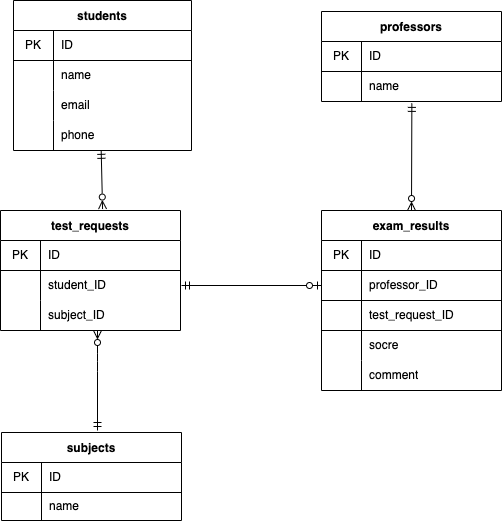

The diagram above was exported from draw.io. Its source (the exported page's mxGraphModel, read from the mxfile embedded in the PNG):
<mxGraphModel dx="405" dy="431" grid="1" gridSize="10" guides="1" tooltips="1" connect="1" arrows="1" fold="1" page="1" pageScale="1" pageWidth="827" pageHeight="1169" math="0" shadow="0">
  <root>
    <mxCell id="0" />
    <mxCell id="1" parent="0" />
    <mxCell id="6" value="students" style="shape=table;startSize=30;container=1;collapsible=0;childLayout=tableLayout;fixedRows=1;rowLines=0;fontStyle=1;align=center;pointerEvents=1;" parent="1" vertex="1">
      <mxGeometry x="62" y="20" width="178" height="150" as="geometry" />
    </mxCell>
    <mxCell id="7" value="" style="shape=partialRectangle;html=1;whiteSpace=wrap;collapsible=0;dropTarget=0;pointerEvents=1;fillColor=none;top=0;left=0;bottom=1;right=0;points=[[0,0.5],[1,0.5]];portConstraint=eastwest;" parent="6" vertex="1">
      <mxGeometry y="30" width="178" height="30" as="geometry" />
    </mxCell>
    <mxCell id="8" value="PK" style="shape=partialRectangle;html=1;whiteSpace=wrap;connectable=0;fillColor=none;top=0;left=0;bottom=0;right=0;overflow=hidden;pointerEvents=1;" parent="7" vertex="1">
      <mxGeometry width="40" height="30" as="geometry">
        <mxRectangle width="40" height="30" as="alternateBounds" />
      </mxGeometry>
    </mxCell>
    <mxCell id="9" value="ID" style="shape=partialRectangle;html=1;whiteSpace=wrap;connectable=0;fillColor=none;top=0;left=0;bottom=0;right=0;align=left;spacingLeft=6;overflow=hidden;pointerEvents=1;" parent="7" vertex="1">
      <mxGeometry x="40" width="138" height="30" as="geometry">
        <mxRectangle width="138" height="30" as="alternateBounds" />
      </mxGeometry>
    </mxCell>
    <mxCell id="10" value="" style="shape=partialRectangle;html=1;whiteSpace=wrap;collapsible=0;dropTarget=0;pointerEvents=1;fillColor=none;top=0;left=0;bottom=0;right=0;points=[[0,0.5],[1,0.5]];portConstraint=eastwest;" parent="6" vertex="1">
      <mxGeometry y="60" width="178" height="30" as="geometry" />
    </mxCell>
    <mxCell id="11" value="" style="shape=partialRectangle;html=1;whiteSpace=wrap;connectable=0;fillColor=none;top=0;left=0;bottom=0;right=0;overflow=hidden;pointerEvents=1;" parent="10" vertex="1">
      <mxGeometry width="40" height="30" as="geometry">
        <mxRectangle width="40" height="30" as="alternateBounds" />
      </mxGeometry>
    </mxCell>
    <mxCell id="12" value="name" style="shape=partialRectangle;html=1;whiteSpace=wrap;connectable=0;fillColor=none;top=0;left=0;bottom=0;right=0;align=left;spacingLeft=6;overflow=hidden;pointerEvents=1;" parent="10" vertex="1">
      <mxGeometry x="40" width="138" height="30" as="geometry">
        <mxRectangle width="138" height="30" as="alternateBounds" />
      </mxGeometry>
    </mxCell>
    <mxCell id="77" style="shape=partialRectangle;html=1;whiteSpace=wrap;collapsible=0;dropTarget=0;pointerEvents=1;fillColor=none;top=0;left=0;bottom=0;right=0;points=[[0,0.5],[1,0.5]];portConstraint=eastwest;" vertex="1" parent="6">
      <mxGeometry y="90" width="178" height="30" as="geometry" />
    </mxCell>
    <mxCell id="78" style="shape=partialRectangle;html=1;whiteSpace=wrap;connectable=0;fillColor=none;top=0;left=0;bottom=0;right=0;overflow=hidden;pointerEvents=1;" vertex="1" parent="77">
      <mxGeometry width="40" height="30" as="geometry">
        <mxRectangle width="40" height="30" as="alternateBounds" />
      </mxGeometry>
    </mxCell>
    <mxCell id="79" value="email" style="shape=partialRectangle;html=1;whiteSpace=wrap;connectable=0;fillColor=none;top=0;left=0;bottom=0;right=0;align=left;spacingLeft=6;overflow=hidden;pointerEvents=1;" vertex="1" parent="77">
      <mxGeometry x="40" width="138" height="30" as="geometry">
        <mxRectangle width="138" height="30" as="alternateBounds" />
      </mxGeometry>
    </mxCell>
    <mxCell id="74" style="shape=partialRectangle;html=1;whiteSpace=wrap;collapsible=0;dropTarget=0;pointerEvents=1;fillColor=none;top=0;left=0;bottom=0;right=0;points=[[0,0.5],[1,0.5]];portConstraint=eastwest;" vertex="1" parent="6">
      <mxGeometry y="120" width="178" height="30" as="geometry" />
    </mxCell>
    <mxCell id="75" style="shape=partialRectangle;html=1;whiteSpace=wrap;connectable=0;fillColor=none;top=0;left=0;bottom=0;right=0;overflow=hidden;pointerEvents=1;" vertex="1" parent="74">
      <mxGeometry width="40" height="30" as="geometry">
        <mxRectangle width="40" height="30" as="alternateBounds" />
      </mxGeometry>
    </mxCell>
    <mxCell id="76" value="phone" style="shape=partialRectangle;html=1;whiteSpace=wrap;connectable=0;fillColor=none;top=0;left=0;bottom=0;right=0;align=left;spacingLeft=6;overflow=hidden;pointerEvents=1;" vertex="1" parent="74">
      <mxGeometry x="40" width="138" height="30" as="geometry">
        <mxRectangle width="138" height="30" as="alternateBounds" />
      </mxGeometry>
    </mxCell>
    <mxCell id="59" style="edgeStyle=none;html=1;exitX=0.567;exitY=-0.012;exitDx=0;exitDy=0;endArrow=ERmandOne;endFill=0;startArrow=ERzeroToMany;startFill=0;entryX=0.501;entryY=0.961;entryDx=0;entryDy=0;entryPerimeter=0;exitPerimeter=0;" parent="1" source="99" edge="1">
      <mxGeometry relative="1" as="geometry">
        <mxPoint x="149.5" y="221" as="sourcePoint" />
        <mxPoint x="149.68000000000006" y="169.83000000000004" as="targetPoint" />
      </mxGeometry>
    </mxCell>
    <mxCell id="38" value="professors" style="shape=table;startSize=30;container=1;collapsible=0;childLayout=tableLayout;fixedRows=1;rowLines=0;fontStyle=1;align=center;pointerEvents=1;" parent="1" vertex="1">
      <mxGeometry x="370" y="31" width="180" height="90" as="geometry" />
    </mxCell>
    <mxCell id="39" value="" style="shape=partialRectangle;html=1;whiteSpace=wrap;collapsible=0;dropTarget=0;pointerEvents=1;fillColor=none;top=0;left=0;bottom=1;right=0;points=[[0,0.5],[1,0.5]];portConstraint=eastwest;" parent="38" vertex="1">
      <mxGeometry y="30" width="180" height="30" as="geometry" />
    </mxCell>
    <mxCell id="40" value="PK" style="shape=partialRectangle;html=1;whiteSpace=wrap;connectable=0;fillColor=none;top=0;left=0;bottom=0;right=0;overflow=hidden;pointerEvents=1;" parent="39" vertex="1">
      <mxGeometry width="40" height="30" as="geometry">
        <mxRectangle width="40" height="30" as="alternateBounds" />
      </mxGeometry>
    </mxCell>
    <mxCell id="41" value="ID" style="shape=partialRectangle;html=1;whiteSpace=wrap;connectable=0;fillColor=none;top=0;left=0;bottom=0;right=0;align=left;spacingLeft=6;overflow=hidden;pointerEvents=1;" parent="39" vertex="1">
      <mxGeometry x="40" width="140" height="30" as="geometry">
        <mxRectangle width="140" height="30" as="alternateBounds" />
      </mxGeometry>
    </mxCell>
    <mxCell id="42" value="" style="shape=partialRectangle;html=1;whiteSpace=wrap;collapsible=0;dropTarget=0;pointerEvents=1;fillColor=none;top=0;left=0;bottom=0;right=0;points=[[0,0.5],[1,0.5]];portConstraint=eastwest;" parent="38" vertex="1">
      <mxGeometry y="60" width="180" height="30" as="geometry" />
    </mxCell>
    <mxCell id="43" value="" style="shape=partialRectangle;html=1;whiteSpace=wrap;connectable=0;fillColor=none;top=0;left=0;bottom=0;right=0;overflow=hidden;pointerEvents=1;" parent="42" vertex="1">
      <mxGeometry width="40" height="30" as="geometry">
        <mxRectangle width="40" height="30" as="alternateBounds" />
      </mxGeometry>
    </mxCell>
    <mxCell id="44" value="name" style="shape=partialRectangle;html=1;whiteSpace=wrap;connectable=0;fillColor=none;top=0;left=0;bottom=0;right=0;align=left;spacingLeft=6;overflow=hidden;pointerEvents=1;" parent="42" vertex="1">
      <mxGeometry x="40" width="140" height="30" as="geometry">
        <mxRectangle width="140" height="30" as="alternateBounds" />
      </mxGeometry>
    </mxCell>
    <mxCell id="63" style="edgeStyle=none;html=1;startArrow=ERmandOne;startFill=0;endArrow=ERzeroToMany;endFill=0;" parent="1" edge="1">
      <mxGeometry relative="1" as="geometry">
        <Array as="points">
          <mxPoint x="146" y="381" />
        </Array>
        <mxPoint x="146" y="450" as="sourcePoint" />
        <mxPoint x="146" y="350" as="targetPoint" />
      </mxGeometry>
    </mxCell>
    <mxCell id="99" value="test_requests" style="shape=table;startSize=30;container=1;collapsible=0;childLayout=tableLayout;fixedRows=1;rowLines=0;fontStyle=1;align=center;pointerEvents=1;" vertex="1" parent="1">
      <mxGeometry x="49" y="230" width="180" height="120" as="geometry" />
    </mxCell>
    <mxCell id="100" value="" style="shape=partialRectangle;html=1;whiteSpace=wrap;collapsible=0;dropTarget=0;pointerEvents=1;fillColor=none;top=0;left=0;bottom=1;right=0;points=[[0,0.5],[1,0.5]];portConstraint=eastwest;" vertex="1" parent="99">
      <mxGeometry y="30" width="180" height="30" as="geometry" />
    </mxCell>
    <mxCell id="101" value="PK" style="shape=partialRectangle;html=1;whiteSpace=wrap;connectable=0;fillColor=none;top=0;left=0;bottom=0;right=0;overflow=hidden;pointerEvents=1;" vertex="1" parent="100">
      <mxGeometry width="40" height="30" as="geometry">
        <mxRectangle width="40" height="30" as="alternateBounds" />
      </mxGeometry>
    </mxCell>
    <mxCell id="102" value="ID" style="shape=partialRectangle;html=1;whiteSpace=wrap;connectable=0;fillColor=none;top=0;left=0;bottom=0;right=0;align=left;spacingLeft=6;overflow=hidden;pointerEvents=1;" vertex="1" parent="100">
      <mxGeometry x="40" width="140" height="30" as="geometry">
        <mxRectangle width="140" height="30" as="alternateBounds" />
      </mxGeometry>
    </mxCell>
    <mxCell id="103" style="shape=partialRectangle;html=1;whiteSpace=wrap;collapsible=0;dropTarget=0;pointerEvents=1;fillColor=none;top=0;left=0;bottom=0;right=0;points=[[0,0.5],[1,0.5]];portConstraint=eastwest;" vertex="1" parent="99">
      <mxGeometry y="60" width="180" height="30" as="geometry" />
    </mxCell>
    <mxCell id="104" value="" style="shape=partialRectangle;html=1;whiteSpace=wrap;connectable=0;fillColor=none;top=0;left=0;bottom=0;right=0;overflow=hidden;pointerEvents=1;" vertex="1" parent="103">
      <mxGeometry width="40" height="30" as="geometry">
        <mxRectangle width="40" height="30" as="alternateBounds" />
      </mxGeometry>
    </mxCell>
    <mxCell id="105" value="student_ID" style="shape=partialRectangle;html=1;whiteSpace=wrap;connectable=0;fillColor=none;top=0;left=0;bottom=0;right=0;align=left;spacingLeft=6;overflow=hidden;pointerEvents=1;" vertex="1" parent="103">
      <mxGeometry x="40" width="140" height="30" as="geometry">
        <mxRectangle width="140" height="30" as="alternateBounds" />
      </mxGeometry>
    </mxCell>
    <mxCell id="106" value="" style="shape=partialRectangle;html=1;whiteSpace=wrap;collapsible=0;dropTarget=0;pointerEvents=1;fillColor=none;top=0;left=0;bottom=0;right=0;points=[[0,0.5],[1,0.5]];portConstraint=eastwest;" vertex="1" parent="99">
      <mxGeometry y="90" width="180" height="30" as="geometry" />
    </mxCell>
    <mxCell id="107" value="" style="shape=partialRectangle;html=1;whiteSpace=wrap;connectable=0;fillColor=none;top=0;left=0;bottom=0;right=0;overflow=hidden;pointerEvents=1;" vertex="1" parent="106">
      <mxGeometry width="40" height="30" as="geometry">
        <mxRectangle width="40" height="30" as="alternateBounds" />
      </mxGeometry>
    </mxCell>
    <mxCell id="108" value="subject_ID" style="shape=partialRectangle;html=1;whiteSpace=wrap;connectable=0;fillColor=none;top=0;left=0;bottom=0;right=0;align=left;spacingLeft=6;overflow=hidden;pointerEvents=1;" vertex="1" parent="106">
      <mxGeometry x="40" width="140" height="30" as="geometry">
        <mxRectangle width="140" height="30" as="alternateBounds" />
      </mxGeometry>
    </mxCell>
    <mxCell id="119" value="subjects" style="shape=table;startSize=30;container=1;collapsible=0;childLayout=tableLayout;fixedRows=1;rowLines=0;fontStyle=1;align=center;pointerEvents=1;" vertex="1" parent="1">
      <mxGeometry x="50" y="452" width="180" height="88" as="geometry" />
    </mxCell>
    <mxCell id="120" value="" style="shape=partialRectangle;html=1;whiteSpace=wrap;collapsible=0;dropTarget=0;pointerEvents=1;fillColor=none;top=0;left=0;bottom=1;right=0;points=[[0,0.5],[1,0.5]];portConstraint=eastwest;" vertex="1" parent="119">
      <mxGeometry y="30" width="180" height="30" as="geometry" />
    </mxCell>
    <mxCell id="121" value="PK" style="shape=partialRectangle;html=1;whiteSpace=wrap;connectable=0;fillColor=none;top=0;left=0;bottom=0;right=0;overflow=hidden;pointerEvents=1;" vertex="1" parent="120">
      <mxGeometry width="40" height="30" as="geometry">
        <mxRectangle width="40" height="30" as="alternateBounds" />
      </mxGeometry>
    </mxCell>
    <mxCell id="122" value="ID" style="shape=partialRectangle;html=1;whiteSpace=wrap;connectable=0;fillColor=none;top=0;left=0;bottom=0;right=0;align=left;spacingLeft=6;overflow=hidden;pointerEvents=1;" vertex="1" parent="120">
      <mxGeometry x="40" width="140" height="30" as="geometry">
        <mxRectangle width="140" height="30" as="alternateBounds" />
      </mxGeometry>
    </mxCell>
    <mxCell id="151" style="shape=partialRectangle;html=1;whiteSpace=wrap;collapsible=0;dropTarget=0;pointerEvents=1;fillColor=none;top=0;left=0;bottom=0;right=0;points=[[0,0.5],[1,0.5]];portConstraint=eastwest;" vertex="1" parent="119">
      <mxGeometry y="60" width="180" height="28" as="geometry" />
    </mxCell>
    <mxCell id="152" style="shape=partialRectangle;html=1;whiteSpace=wrap;connectable=0;fillColor=none;top=0;left=0;bottom=0;right=0;overflow=hidden;pointerEvents=1;" vertex="1" parent="151">
      <mxGeometry width="40" height="28" as="geometry">
        <mxRectangle width="40" height="28" as="alternateBounds" />
      </mxGeometry>
    </mxCell>
    <mxCell id="153" value="name" style="shape=partialRectangle;html=1;whiteSpace=wrap;connectable=0;fillColor=none;top=0;left=0;bottom=0;right=0;align=left;spacingLeft=6;overflow=hidden;pointerEvents=1;" vertex="1" parent="151">
      <mxGeometry x="40" width="140" height="28" as="geometry">
        <mxRectangle width="140" height="28" as="alternateBounds" />
      </mxGeometry>
    </mxCell>
    <mxCell id="147" style="edgeStyle=none;html=1;exitX=0.5;exitY=0;exitDx=0;exitDy=0;entryX=0.502;entryY=1.063;entryDx=0;entryDy=0;entryPerimeter=0;startArrow=ERzeroToMany;startFill=0;endArrow=ERmandOne;endFill=0;" edge="1" parent="1" source="129" target="42">
      <mxGeometry relative="1" as="geometry" />
    </mxCell>
    <mxCell id="129" value="exam_results" style="shape=table;startSize=30;container=1;collapsible=0;childLayout=tableLayout;fixedRows=1;rowLines=0;fontStyle=1;align=center;pointerEvents=1;" vertex="1" parent="1">
      <mxGeometry x="370" y="230" width="180" height="180" as="geometry" />
    </mxCell>
    <mxCell id="130" value="" style="shape=partialRectangle;html=1;whiteSpace=wrap;collapsible=0;dropTarget=0;pointerEvents=1;fillColor=none;top=0;left=0;bottom=1;right=0;points=[[0,0.5],[1,0.5]];portConstraint=eastwest;" vertex="1" parent="129">
      <mxGeometry y="30" width="180" height="30" as="geometry" />
    </mxCell>
    <mxCell id="131" value="PK" style="shape=partialRectangle;html=1;whiteSpace=wrap;connectable=0;fillColor=none;top=0;left=0;bottom=0;right=0;overflow=hidden;pointerEvents=1;" vertex="1" parent="130">
      <mxGeometry width="40" height="30" as="geometry">
        <mxRectangle width="40" height="30" as="alternateBounds" />
      </mxGeometry>
    </mxCell>
    <mxCell id="132" value="ID" style="shape=partialRectangle;html=1;whiteSpace=wrap;connectable=0;fillColor=none;top=0;left=0;bottom=0;right=0;align=left;spacingLeft=6;overflow=hidden;pointerEvents=1;" vertex="1" parent="130">
      <mxGeometry x="40" width="140" height="30" as="geometry">
        <mxRectangle width="140" height="30" as="alternateBounds" />
      </mxGeometry>
    </mxCell>
    <mxCell id="148" style="shape=partialRectangle;html=1;whiteSpace=wrap;collapsible=0;dropTarget=0;pointerEvents=1;fillColor=none;top=0;left=0;bottom=1;right=0;points=[[0,0.5],[1,0.5]];portConstraint=eastwest;" vertex="1" parent="129">
      <mxGeometry y="60" width="180" height="30" as="geometry" />
    </mxCell>
    <mxCell id="149" value="" style="shape=partialRectangle;html=1;whiteSpace=wrap;connectable=0;fillColor=none;top=0;left=0;bottom=0;right=0;overflow=hidden;pointerEvents=1;" vertex="1" parent="148">
      <mxGeometry width="40" height="30" as="geometry">
        <mxRectangle width="40" height="30" as="alternateBounds" />
      </mxGeometry>
    </mxCell>
    <mxCell id="150" value="professor_ID" style="shape=partialRectangle;html=1;whiteSpace=wrap;connectable=0;fillColor=none;top=0;left=0;bottom=0;right=0;align=left;spacingLeft=6;overflow=hidden;pointerEvents=1;" vertex="1" parent="148">
      <mxGeometry x="40" width="140" height="30" as="geometry">
        <mxRectangle width="140" height="30" as="alternateBounds" />
      </mxGeometry>
    </mxCell>
    <mxCell id="154" style="shape=partialRectangle;html=1;whiteSpace=wrap;collapsible=0;dropTarget=0;pointerEvents=1;fillColor=none;top=0;left=0;bottom=1;right=0;points=[[0,0.5],[1,0.5]];portConstraint=eastwest;" vertex="1" parent="129">
      <mxGeometry y="90" width="180" height="30" as="geometry" />
    </mxCell>
    <mxCell id="155" value="" style="shape=partialRectangle;html=1;whiteSpace=wrap;connectable=0;fillColor=none;top=0;left=0;bottom=0;right=0;overflow=hidden;pointerEvents=1;" vertex="1" parent="154">
      <mxGeometry width="40" height="30" as="geometry">
        <mxRectangle width="40" height="30" as="alternateBounds" />
      </mxGeometry>
    </mxCell>
    <mxCell id="156" value="test_request_ID" style="shape=partialRectangle;html=1;whiteSpace=wrap;connectable=0;fillColor=none;top=0;left=0;bottom=0;right=0;align=left;spacingLeft=6;overflow=hidden;pointerEvents=1;" vertex="1" parent="154">
      <mxGeometry x="40" width="140" height="30" as="geometry">
        <mxRectangle width="140" height="30" as="alternateBounds" />
      </mxGeometry>
    </mxCell>
    <mxCell id="133" style="shape=partialRectangle;html=1;whiteSpace=wrap;collapsible=0;dropTarget=0;pointerEvents=1;fillColor=none;top=0;left=0;bottom=0;right=0;points=[[0,0.5],[1,0.5]];portConstraint=eastwest;" vertex="1" parent="129">
      <mxGeometry y="120" width="180" height="30" as="geometry" />
    </mxCell>
    <mxCell id="134" value="" style="shape=partialRectangle;html=1;whiteSpace=wrap;connectable=0;fillColor=none;top=0;left=0;bottom=0;right=0;overflow=hidden;pointerEvents=1;" vertex="1" parent="133">
      <mxGeometry width="40" height="30" as="geometry">
        <mxRectangle width="40" height="30" as="alternateBounds" />
      </mxGeometry>
    </mxCell>
    <mxCell id="135" value="socre" style="shape=partialRectangle;html=1;whiteSpace=wrap;connectable=0;fillColor=none;top=0;left=0;bottom=0;right=0;align=left;spacingLeft=6;overflow=hidden;pointerEvents=1;" vertex="1" parent="133">
      <mxGeometry x="40" width="140" height="30" as="geometry">
        <mxRectangle width="140" height="30" as="alternateBounds" />
      </mxGeometry>
    </mxCell>
    <mxCell id="136" value="" style="shape=partialRectangle;html=1;whiteSpace=wrap;collapsible=0;dropTarget=0;pointerEvents=1;fillColor=none;top=0;left=0;bottom=0;right=0;points=[[0,0.5],[1,0.5]];portConstraint=eastwest;" vertex="1" parent="129">
      <mxGeometry y="150" width="180" height="30" as="geometry" />
    </mxCell>
    <mxCell id="137" value="" style="shape=partialRectangle;html=1;whiteSpace=wrap;connectable=0;fillColor=none;top=0;left=0;bottom=0;right=0;overflow=hidden;pointerEvents=1;" vertex="1" parent="136">
      <mxGeometry width="40" height="30" as="geometry">
        <mxRectangle width="40" height="30" as="alternateBounds" />
      </mxGeometry>
    </mxCell>
    <mxCell id="138" value="comment" style="shape=partialRectangle;html=1;whiteSpace=wrap;connectable=0;fillColor=none;top=0;left=0;bottom=0;right=0;align=left;spacingLeft=6;overflow=hidden;pointerEvents=1;" vertex="1" parent="136">
      <mxGeometry x="40" width="140" height="30" as="geometry">
        <mxRectangle width="140" height="30" as="alternateBounds" />
      </mxGeometry>
    </mxCell>
    <mxCell id="146" style="edgeStyle=none;html=1;entryX=0;entryY=0.5;entryDx=0;entryDy=0;startArrow=ERmandOne;startFill=0;endArrow=ERzeroToOne;endFill=0;" edge="1" parent="1" target="148">
      <mxGeometry relative="1" as="geometry">
        <mxPoint x="230" y="305" as="sourcePoint" />
      </mxGeometry>
    </mxCell>
  </root>
</mxGraphModel>